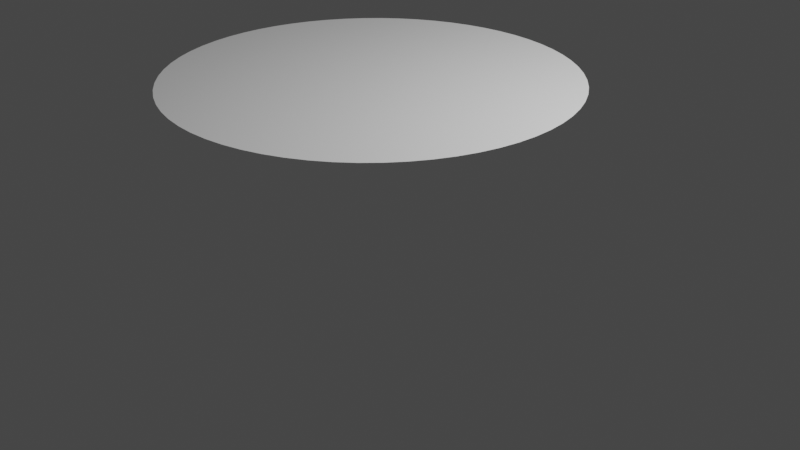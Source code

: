 # Source: Circle_plane.blend  (saved by Blender 2.83.19; exported with 4.5.12 LTS)
import bpy
from mathutils import Matrix  # noqa: F401  (used for matrix-valued properties, if any)

bpy.ops.wm.read_factory_settings(use_empty=True)
scene = bpy.context.scene
scene.name = 'Scene'

# ---- collections
col_collection = bpy.data.collections.new('Collection'); scene.collection.children.link(col_collection)

# ---- world
world_world = bpy.data.worlds.new('World'); scene.world = world_world
world_world.use_nodes = True; world_world.node_tree.nodes.clear()
_N = world_world.node_tree.nodes; _L = world_world.node_tree.links
n0 = _N.new('ShaderNodeOutputWorld'); n0.name = 'World Output'; n0.location = (300, 300)
n1 = _N.new('ShaderNodeBackground'); n1.name = 'Background'; n1.location = (10, 300)
n1.inputs[0].default_value = (0.05088, 0.05088, 0.05088, 1.0)
_L.new(n1.outputs[0], n0.inputs[0])
n0.is_active_output = True
world_world.color = (0.05088, 0.05088, 0.05088)
world_world.use_sun_shadow = False
world_world.sun_shadow_jitter_overblur = 0.0

# ---- cameras
cam_camera = bpy.data.cameras.new('Camera')
cam_camera.clip_end = 100.0
cam_camera.ortho_scale = 7.314

# ---- lights
light_light = bpy.data.lights.new('Light', 'POINT')
light_light.transmission_factor = 0.0
light_light.energy = 1000.0
light_light.shadow_soft_size = 0.1
light_light.shadow_maximum_resolution = 0.006
light_light.use_absolute_resolution = True

# ---- meshes
me_plane = bpy.data.meshes.new('Plane')
me_plane.from_pydata([(0.0, 0.0, 0.0), (-0.2, -0.2, 0.0), (-0.4, -0.4, 0.0), (0.4, -0.4, 0.0), (0.2, -0.2, 0.0), (0.4, 0.4, 0.0), (0.2, 0.2, 0.0), (-0.4, 0.4, 0.0), (-0.2, 0.2, 0.0), (-0.4, 0.0, 0.0), (-0.6, 0.2, 0.0), (-0.6, -0.2, 0.0), (0.0, 0.4, 0.0), (0.4, 0.0, 0.0), (0.6, -0.2, 0.0), (0.6, 0.2, 0.0), (0.0, -0.4, 0.0), (-0.2, -0.6, 0.0), (0.2, -0.6, 0.0), (2.98e-08, -0.8, 0.0), (0.3326, -0.7805, 0.0), (0.2704, -0.8114, 0.0), (-0.5406, 0.336, 1.192e-07), (-0.5816, 0.2779, 1.192e-07), (0.001857, 0.6052, 1.192e-07), (0.07064, 0.6016, 1.192e-07), (0.1388, 0.591, 1.192e-07), (0.2704, 0.5491, 1.192e-07), (0.2391, 0.5609, 0.0), (0.2055, 0.5735, 1.192e-07), (-0.4943, 0.3895, 1.192e-07), (0.1387, -0.8533, 0.0), (-0.4433, 0.4381, 0.0), (0.2055, -0.8358, 0.0), (0.1802, 0.5802, 0.0), (-0.617, 0.216, -1.788e-07), (-0.6166, 0.2166, 0.0), (0.3917, -0.7434, -1.788e-07), (0.362, -0.762, 0.0), (-0.388, 0.4811, -1.788e-07), (-0.4403, 0.4403, 0.0), (0.07064, -0.8639, 0.0), (0.001858, -0.8675, 1.192e-07), (0.3326, 0.5182, 1.192e-07), (0.06426, -0.8643, 0.0), (-0.135, 0.591, 1.192e-07), (-0.06692, 0.6016, 1.192e-07), (-0.2667, -0.8114, -1.788e-07), (-0.3289, -0.7805, -1.788e-07), (-0.135, -0.8533, 0.0), (-0.2018, -0.8358, -1.788e-07), (0.5443, 0.336, -1.788e-07), (0.498, 0.3895, -1.788e-07), (0.3917, 0.4811, 1.192e-07), (0.442, 0.442, 0.0), (0.447, 0.4381, 1.192e-07), (-0.06408, -0.8641, 0.0), (-0.06692, -0.8639, 0.0), (-0.3289, 0.5182, -1.788e-07), (0.619, 0.219, 0.0), (0.6207, 0.216, 0.0), (0.5853, 0.2779, -1.788e-07), (-0.1794, 0.5794, 0.0), (-0.2018, 0.5735, 1.192e-07), (-0.2667, 0.5491, -1.788e-07), (-0.2414, 0.5586, 0.0), (0.498, -0.6518, 1.192e-07), (0.5443, -0.5983, 1.192e-07), (0.6733, -0.3449, 1.192e-07), (0.6901, -0.2748, -1.788e-07), (0.6871, -0.2871, 0.0), (-0.6863, 0.01251, 1.192e-07), (-0.6696, -0.3449, -1.788e-07), (-0.6965, -0.05897, 1.192e-07), (-0.6841, -0.2841, 0.0), (-0.6863, -0.2748, 0.0), (-0.388, -0.7434, 1.192e-07), (-0.3606, -0.7606, 0.0), (-0.5406, -0.5983, 0.0), (-0.4943, -0.6518, 0.0), (0.6501, 0.1506, 0.0), (0.6733, 0.0826, 1.192e-07), (0.6901, 0.01251, 1.192e-07), (-0.6965, -0.2033, 0.0), (0.6207, -0.4782, 0.0), (-0.6464, 0.1506, 1.192e-07), (0.6501, -0.4129, 0.0), (-0.6464, -0.4129, 1.192e-07), (0.7002, -0.2033, -1.788e-07), (0.7035, -0.1311, 0.0), (-0.617, -0.4783, 1.192e-07), (0.447, -0.7003, 1.192e-07), (-0.644, 0.156, 0.0), (-0.6696, 0.0826, 1.192e-07), (0.6505, 0.1495, 0.0), (-0.4433, -0.7003, 0.0), (-0.6984, -0.1016, 0.0), (-0.6998, -0.1311, 0.0), (0.5666, -0.5666, 0.0), (0.5853, -0.5402, 0.0), (-0.5645, -0.5645, 0.0), (-0.5816, -0.5402, 1.192e-07), (0.7002, -0.05897, 1.192e-07), (0.702, -0.09801, 0.0)], [], [(9, 11, 2, 1), (11, 74, 72, 87, 90, 101, 100, 2), (10, 92, 85, 93, 71, 73, 96, 11, 9), (7, 10, 9, 8), (6, 12, 8, 0), (12, 62, 63, 65, 7, 8), (5, 28, 29, 34, 12, 6), (4, 13, 6, 0), (13, 15, 5, 6), (15, 59, 61, 51, 52, 55, 54, 5), (14, 103, 102, 82, 81, 94, 15, 13), (3, 14, 13, 4), (1, 16, 4, 0), (16, 18, 3, 4), (18, 38, 37, 91, 66, 67, 98, 3), (17, 19, 18, 16), (2, 17, 16, 1), (19, 44, 41, 31, 33, 21, 20, 38, 18), (8, 9, 1, 0), (34, 26, 25, 24, 46, 45, 62, 12), (40, 32, 30, 22, 23, 36, 10, 7), (96, 97, 83, 75, 74, 11), (36, 35, 92, 10), (77, 48, 47, 50, 49, 57, 56, 19, 17), (100, 78, 79, 95, 76, 77, 17, 2), (56, 42, 44, 19), (65, 64, 58, 39, 40, 7), (98, 99, 84, 86, 68, 70, 14, 3), (54, 53, 43, 27, 28, 5), (94, 80, 60, 59, 15), (70, 69, 88, 89, 103, 14)])
_uv = me_plane.uv_layers.new(name='UVMap')
_uv.uv.foreach_set('vector', [0.3, 0.5, 0.2, 0.4, 0.3, 0.3, 0.4, 0.4, 0.2, 0.4, 0.1579, 0.3579, 0.1652, 0.3276, 0.1768, 0.2935, 0.1915, 0.2609, 0.2092, 0.2299, 0.2178, 0.2178, 0.3, 0.3, 0.2, 0.6, 0.178, 0.578, 0.1768, 0.5753, 0.1652, 0.5413, 0.1568, 0.5063, 0.1518, 0.4705, 0.1508, 0.4492, 0.2, 0.4, 0.3, 0.5, 0.3, 0.7, 0.2, 0.6, 0.3, 0.5, 0.4, 0.6, 0.6, 0.6, 0.5, 0.7, 0.4, 0.6, 0.5, 0.5, 0.5, 0.7, 0.4103, 0.7897, 0.3991, 0.7867, 0.3793, 0.7793, 0.3, 0.7, 0.4, 0.6, 0.7, 0.7, 0.6196, 0.7804, 0.6028, 0.7867, 0.5901, 0.7901, 0.5, 0.7, 0.6, 0.6, 0.6, 0.4, 0.7, 0.5, 0.6, 0.6, 0.5, 0.5, 0.7, 0.5, 0.8, 0.6, 0.7, 0.7, 0.6, 0.6, 0.8, 0.6, 0.8095, 0.6095, 0.7926, 0.639, 0.7721, 0.668, 0.749, 0.6948, 0.7235, 0.719, 0.721, 0.721, 0.7, 0.7, 0.8, 0.4, 0.851, 0.451, 0.8501, 0.4705, 0.845, 0.5063, 0.8367, 0.5413, 0.8253, 0.5747, 0.8, 0.6, 0.7, 0.5, 0.7, 0.3, 0.8, 0.4, 0.7, 0.5, 0.6, 0.4, 0.4, 0.4, 0.5, 0.3, 0.6, 0.4, 0.5, 0.5, 0.5, 0.3, 0.6, 0.2, 0.7, 0.3, 0.6, 0.4, 0.6, 0.2, 0.681, 0.119, 0.6958, 0.1283, 0.7235, 0.1498, 0.749, 0.1741, 0.7721, 0.2009, 0.7833, 0.2167, 0.7, 0.3, 0.4, 0.2, 0.5, 0.1, 0.6, 0.2, 0.5, 0.3, 0.3, 0.3, 0.4, 0.2, 0.5, 0.3, 0.4, 0.4, 0.5, 0.1, 0.5321, 0.06787, 0.5353, 0.06803, 0.5694, 0.07333, 0.6028, 0.08211, 0.6352, 0.09429, 0.6663, 0.1097, 0.681, 0.119, 0.6, 0.2, 0.4, 0.6, 0.3, 0.5, 0.4, 0.4, 0.5, 0.5, 0.5901, 0.7901, 0.5694, 0.7955, 0.5353, 0.8008, 0.5009, 0.8026, 0.4665, 0.8008, 0.4325, 0.7955, 0.4103, 0.7897, 0.5, 0.7, 0.2798, 0.7202, 0.2784, 0.719, 0.2528, 0.6948, 0.2297, 0.668, 0.2092, 0.639, 0.1917, 0.6083, 0.2, 0.6, 0.3, 0.7, 0.1508, 0.4492, 0.1501, 0.4344, 0.1518, 0.3983, 0.1568, 0.3626, 0.1579, 0.3579, 0.2, 0.4, 0.1917, 0.6083, 0.1915, 0.608, 0.178, 0.578, 0.2, 0.6, 0.3197, 0.1197, 0.3355, 0.1097, 0.3667, 0.09428, 0.3991, 0.08211, 0.4325, 0.07333, 0.4665, 0.06803, 0.468, 0.06796, 0.5, 0.1, 0.4, 0.2, 0.2178, 0.2178, 0.2297, 0.2009, 0.2528, 0.1741, 0.2784, 0.1498, 0.306, 0.1283, 0.3197, 0.1197, 0.4, 0.2, 0.3, 0.3, 0.468, 0.06796, 0.5009, 0.06626, 0.5321, 0.06787, 0.5, 0.1, 0.3793, 0.7793, 0.3667, 0.7746, 0.3355, 0.7591, 0.306, 0.7405, 0.2798, 0.7202, 0.3, 0.7, 0.7833, 0.2167, 0.7926, 0.2299, 0.8103, 0.2609, 0.8251, 0.2935, 0.8367, 0.3276, 0.8436, 0.3564, 0.8, 0.4, 0.7, 0.3, 0.721, 0.721, 0.6958, 0.7405, 0.6663, 0.7591, 0.6352, 0.7746, 0.6196, 0.7804, 0.7, 0.7, 0.8253, 0.5747, 0.8251, 0.5753, 0.8103, 0.608, 0.8095, 0.6095, 0.8, 0.6, 0.8436, 0.3564, 0.845, 0.3626, 0.8501, 0.3983, 0.8518, 0.4344, 0.851, 0.451, 0.8, 0.4])
me_plane.use_remesh_fix_poles = True
me_plane.use_remesh_preserve_attributes = False
me_plane.use_mirror_vertex_groups = False
me_plane.update()

# ---- objects
ob_light = bpy.data.objects.new('Light', light_light)
ob_camera = bpy.data.objects.new('Camera', cam_camera)
ob_plane = bpy.data.objects.new('Plane', me_plane)

# ---- transforms, parenting, visibility, modifiers, constraints
ob_light.location = (4.076, 1.005, 5.904)
ob_light.rotation_euler = (0.6503, 0.05522, 1.866)
ob_light.lock_rotations_4d = False
ob_light.empty_display_type = 'ARROWS'
ob_light.color = (0.0, 0.0, 0.0, 0.0)
ob_light.lineart.crease_threshold = 0.0
ob_camera.location = (7.359, -6.926, 4.958)
ob_camera.rotation_euler = (1.109, 0.0, 0.8149)
ob_camera.lock_rotations_4d = False
ob_camera.empty_display_type = 'ARROWS'
ob_camera.color = (0.0, 0.0, 0.0, 0.0)
ob_camera.display_type = 'WIRE'
ob_camera.lineart.crease_threshold = 0.0
ob_plane.location = (0.0, 0.0, 1.579)
ob_plane.scale = (2.847, 2.713, 0.8375)
ob_plane.lineart.crease_threshold = 0.0

# ---- collection membership
col_collection.objects.link(ob_light)
col_collection.objects.link(ob_camera)
col_collection.objects.link(ob_plane)

# ---- scene / render settings (as saved in the file)
scene.camera = ob_camera
scene.frame_start = 1; scene.frame_end = 250; scene.frame_set(1)
scene.render.engine = 'BLENDER_EEVEE_NEXT'
scene.cycles.use_denoising = False
scene.cycles.samples = 128
scene.cycles.sampling_pattern = 'TABULATED_SOBOL'
scene.cycles.use_adaptive_sampling = False
scene.cycles.use_light_tree = False
scene.view_settings.view_transform = 'Filmic'
bpy.context.view_layer.update()
